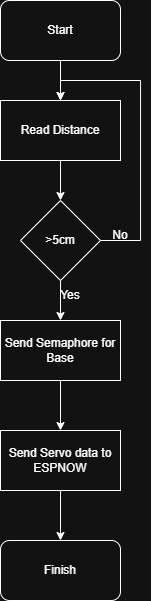

The diagram above was exported from draw.io. Its source (the exported page's mxGraphModel, read from the mxfile embedded in the PNG):
<mxGraphModel dx="1161" dy="654" grid="1" gridSize="10" guides="1" tooltips="1" connect="1" arrows="1" fold="1" page="1" pageScale="1" pageWidth="850" pageHeight="1100" math="0" shadow="0">
  <root>
    <mxCell id="0" />
    <mxCell id="1" parent="0" />
    <mxCell id="mAoiBdslI3DgdJDtC3B1-6" value="" style="edgeStyle=orthogonalEdgeStyle;rounded=0;orthogonalLoop=1;jettySize=auto;html=1;" edge="1" parent="1" source="KEQGzl4YX6e4QvknP_XS-1" target="mAoiBdslI3DgdJDtC3B1-2">
      <mxGeometry relative="1" as="geometry" />
    </mxCell>
    <mxCell id="KEQGzl4YX6e4QvknP_XS-1" value="Start" style="rounded=1;whiteSpace=wrap;html=1;" vertex="1" parent="1">
      <mxGeometry x="80" y="40" width="120" height="60" as="geometry" />
    </mxCell>
    <mxCell id="mAoiBdslI3DgdJDtC3B1-1" value="" style="edgeStyle=orthogonalEdgeStyle;rounded=0;orthogonalLoop=1;jettySize=auto;html=1;" edge="1" parent="1" source="mAoiBdslI3DgdJDtC3B1-2" target="mAoiBdslI3DgdJDtC3B1-4">
      <mxGeometry relative="1" as="geometry" />
    </mxCell>
    <mxCell id="mAoiBdslI3DgdJDtC3B1-2" value="Read Distance" style="rounded=0;whiteSpace=wrap;html=1;" vertex="1" parent="1">
      <mxGeometry x="80" y="140" width="120" height="60" as="geometry" />
    </mxCell>
    <mxCell id="mAoiBdslI3DgdJDtC3B1-3" value="" style="edgeStyle=orthogonalEdgeStyle;rounded=0;orthogonalLoop=1;jettySize=auto;html=1;" edge="1" parent="1" source="mAoiBdslI3DgdJDtC3B1-4" target="mAoiBdslI3DgdJDtC3B1-5">
      <mxGeometry relative="1" as="geometry" />
    </mxCell>
    <mxCell id="W47uTF426Q85TqGb2WpG-2" style="edgeStyle=orthogonalEdgeStyle;rounded=0;orthogonalLoop=1;jettySize=auto;html=1;entryX=0.5;entryY=0;entryDx=0;entryDy=0;" edge="1" parent="1" source="mAoiBdslI3DgdJDtC3B1-4" target="mAoiBdslI3DgdJDtC3B1-2">
      <mxGeometry relative="1" as="geometry">
        <Array as="points">
          <mxPoint x="220" y="280" />
          <mxPoint x="220" y="120" />
          <mxPoint x="140" y="120" />
        </Array>
      </mxGeometry>
    </mxCell>
    <mxCell id="mAoiBdslI3DgdJDtC3B1-4" value="&amp;gt;5cm" style="rhombus;whiteSpace=wrap;html=1;" vertex="1" parent="1">
      <mxGeometry x="100" y="240" width="80" height="80" as="geometry" />
    </mxCell>
    <mxCell id="mAoiBdslI3DgdJDtC3B1-8" value="" style="edgeStyle=orthogonalEdgeStyle;rounded=0;orthogonalLoop=1;jettySize=auto;html=1;" edge="1" parent="1" source="mAoiBdslI3DgdJDtC3B1-5" target="mAoiBdslI3DgdJDtC3B1-7">
      <mxGeometry relative="1" as="geometry" />
    </mxCell>
    <mxCell id="mAoiBdslI3DgdJDtC3B1-5" value="Send Semaphore for Base" style="rounded=0;whiteSpace=wrap;html=1;" vertex="1" parent="1">
      <mxGeometry x="80" y="360" width="120" height="60" as="geometry" />
    </mxCell>
    <mxCell id="mAoiBdslI3DgdJDtC3B1-10" value="" style="edgeStyle=orthogonalEdgeStyle;rounded=0;orthogonalLoop=1;jettySize=auto;html=1;" edge="1" parent="1" source="mAoiBdslI3DgdJDtC3B1-7" target="mAoiBdslI3DgdJDtC3B1-9">
      <mxGeometry relative="1" as="geometry" />
    </mxCell>
    <mxCell id="mAoiBdslI3DgdJDtC3B1-7" value="Send Servo data to ESPNOW" style="rounded=0;whiteSpace=wrap;html=1;" vertex="1" parent="1">
      <mxGeometry x="80" y="470" width="120" height="60" as="geometry" />
    </mxCell>
    <mxCell id="mAoiBdslI3DgdJDtC3B1-9" value="Finish" style="rounded=1;whiteSpace=wrap;html=1;" vertex="1" parent="1">
      <mxGeometry x="80" y="580" width="120" height="60" as="geometry" />
    </mxCell>
    <mxCell id="W47uTF426Q85TqGb2WpG-1" value="Yes" style="text;html=1;align=center;verticalAlign=middle;whiteSpace=wrap;rounded=0;" vertex="1" parent="1">
      <mxGeometry x="120" y="320" width="60" height="30" as="geometry" />
    </mxCell>
    <mxCell id="W47uTF426Q85TqGb2WpG-3" value="No" style="text;html=1;align=center;verticalAlign=middle;whiteSpace=wrap;rounded=0;" vertex="1" parent="1">
      <mxGeometry x="170" y="260" width="60" height="30" as="geometry" />
    </mxCell>
  </root>
</mxGraphModel>